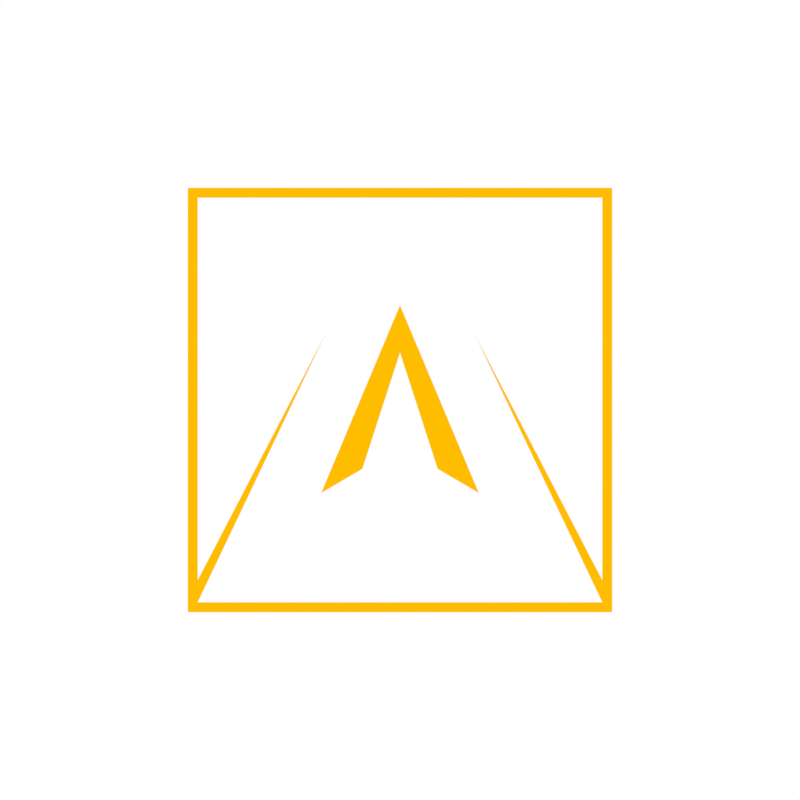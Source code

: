 # Source: logo.blend  (saved by Blender 2.79.0; exported with 4.5.12 LTS)
import bpy
from mathutils import Matrix  # noqa: F401  (used for matrix-valued properties, if any)

bpy.ops.wm.read_factory_settings(use_empty=True)
scene = bpy.context.scene
scene.name = 'Scene'

# ---- collections
col_collection_1 = bpy.data.collections.new('Collection 1'); scene.collection.children.link(col_collection_1)

# ---- materials (node trees are filled in below, after node groups)
mat_material_001 = bpy.data.materials.new('Material.001')
mat_material_001.alpha_threshold = 0.0
mat_material_001.diffuse_color = (1.0, 0.3842, 0.0, 1.0)
mat_material_001.roughness = 0.5

# ---- material node trees

# ---- world
world_world = bpy.data.worlds.new('World'); scene.world = world_world
world_world.color = (1.0, 1.0, 1.0)
world_world.use_sun_shadow = False
world_world.sun_shadow_jitter_overblur = 0.0
world_world.cycles.sampling_method = 'MANUAL'

# ---- cameras
cam_camera_002 = bpy.data.cameras.new('Camera.002')
cam_camera_002.clip_end = 100.0
cam_camera_002.lens = 35.0
cam_camera_002.sensor_width = 32.0
cam_camera_002.sensor_height = 18.0
cam_camera_002.display_size = 2.0
cam_camera_002.dof.focus_distance = 0.0

# ---- lights
light_hemi = bpy.data.lights.new('Hemi', 'SUN')
light_hemi.transmission_factor = 0.0
light_hemi.angle = 0.1993
light_hemi.energy = 1.0
light_hemi.shadow_buffer_clip_start = 0.5
light_hemi.shadow_soft_size = 0.1
light_hemi.shadow_cascade_max_distance = 1000.0

# ---- meshes
me_plane = bpy.data.meshes.new('Plane')
me_plane.from_pydata([(-1.0, -1.0, -0.0001797), (1.0, -1.0, -0.0001797), (-1.0, 1.0, -0.0001797), (1.0, 1.0, -0.0001797), (-0.9538, 0.9538, -0.0001797), (-0.9538, -0.9538, -0.0001797), (0.9538, -0.9538, -0.0001797), (0.9538, 0.9538, -0.0001797), (-0.9538, -0.8499, -0.0001797), (-1.0, -0.8734, -0.0001797), (0.9538, -0.8499, -0.0001797), (1.0, -0.8734, -0.0001797), (-0.3534, 0.3064, -0.0001797), (0.3534, 0.3064, -0.0001797), (-0.3538, 0.3064, -0.0001797), (0.3538, 0.3064, -0.0001797), (-0.3717, -0.4384, -0.0001797), (0.3717, -0.4384, -0.0001797), (0.0, 0.4464, -0.0001797), (0.0, 0.2229, -0.0001797), (-0.1775, -0.3246, -0.0001797), (0.1775, -0.3246, -0.0001797)], [], [(5, 8, 9, 0), (8, 4, 2, 9), (6, 5, 0, 1), (10, 6, 1, 11), (4, 7, 3, 2), (7, 10, 11, 3), (6, 10, 15, 13), (8, 5, 12, 14), (20, 19, 18, 16), (19, 21, 17, 18)])
me_plane.materials.append(mat_material_001)
me_plane.use_remesh_preserve_volume = False
me_plane.use_remesh_preserve_attributes = False
me_plane.use_mirror_vertex_groups = False
me_plane.update()

# ---- objects
ob_hemi = bpy.data.objects.new('Hemi', light_hemi)
ob_camera = bpy.data.objects.new('Camera', cam_camera_002)
ob_plane = bpy.data.objects.new('Plane', me_plane)

# ---- transforms, parenting, visibility, modifiers, constraints
ob_hemi.location = (0.0, 0.0, 2.838)
ob_hemi.lineart.crease_threshold = 0.0
ob_camera.location = (0.0, 0.0, 4.124)
ob_camera.lineart.crease_threshold = 0.0
ob_plane.location = (0.0, 0.0, 0.0)
ob_plane.lineart.crease_threshold = 0.0

# ---- collection membership
col_collection_1.objects.link(ob_hemi)
col_collection_1.objects.link(ob_camera)
col_collection_1.objects.link(ob_plane)

# ---- scene / render settings (as saved in the file)
scene.camera = ob_camera
scene.frame_start = 1; scene.frame_end = 250; scene.frame_set(1)
scene.render.engine = 'CYCLES'
scene.render.resolution_x = 256
scene.render.resolution_y = 256
scene.render.resolution_percentage = 50
scene.render.dither_intensity = 0.0
scene.render.film_transparent = True
scene.render.stamp_background = (0.0, 0.0, 0.0, 0.0)
scene.cycles.use_denoising = False
scene.cycles.samples = 128
scene.cycles.sampling_pattern = 'TABULATED_SOBOL'
scene.cycles.use_adaptive_sampling = False
scene.cycles.use_light_tree = False
scene.cycles.blur_glossy = 0.0
scene.cycles.sample_clamp_indirect = 0.0
scene.view_settings.view_transform = 'Standard'
bpy.context.view_layer.update()
